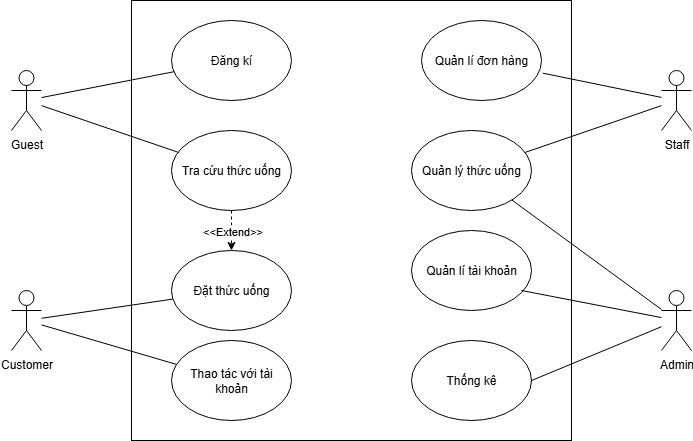

The diagram above was exported from draw.io. Its source (the exported page's mxGraphModel, read from the mxfile embedded in the PNG):
<mxGraphModel dx="1042" dy="562" grid="1" gridSize="10" guides="1" tooltips="1" connect="1" arrows="1" fold="1" page="1" pageScale="1" pageWidth="827" pageHeight="1169" math="0" shadow="0">
  <root>
    <mxCell id="0" />
    <mxCell id="1" parent="0" />
    <mxCell id="k0qX00nLhXerZicDOFOr-1" value="" style="whiteSpace=wrap;html=1;aspect=fixed;" parent="1" vertex="1">
      <mxGeometry x="190" y="70" width="440" height="440" as="geometry" />
    </mxCell>
    <mxCell id="k0qX00nLhXerZicDOFOr-2" value="Guest" style="shape=umlActor;verticalLabelPosition=bottom;verticalAlign=top;html=1;outlineConnect=0;" parent="1" vertex="1">
      <mxGeometry x="70" y="140" width="30" height="60" as="geometry" />
    </mxCell>
    <mxCell id="k0qX00nLhXerZicDOFOr-3" value="Customer" style="shape=umlActor;verticalLabelPosition=bottom;verticalAlign=top;html=1;outlineConnect=0;" parent="1" vertex="1">
      <mxGeometry x="70" y="360" width="30" height="60" as="geometry" />
    </mxCell>
    <mxCell id="k0qX00nLhXerZicDOFOr-4" value="Staff" style="shape=umlActor;verticalLabelPosition=bottom;verticalAlign=top;html=1;outlineConnect=0;" parent="1" vertex="1">
      <mxGeometry x="720" y="140" width="30" height="60" as="geometry" />
    </mxCell>
    <mxCell id="k0qX00nLhXerZicDOFOr-5" value="Admin" style="shape=umlActor;verticalLabelPosition=bottom;verticalAlign=top;html=1;outlineConnect=0;" parent="1" vertex="1">
      <mxGeometry x="720" y="360" width="30" height="60" as="geometry" />
    </mxCell>
    <mxCell id="k0qX00nLhXerZicDOFOr-6" value="Đăng kí" style="ellipse;whiteSpace=wrap;html=1;" parent="1" vertex="1">
      <mxGeometry x="230" y="90" width="120" height="80" as="geometry" />
    </mxCell>
    <mxCell id="k0qX00nLhXerZicDOFOr-7" value="Quản lý thức uống" style="ellipse;whiteSpace=wrap;html=1;" parent="1" vertex="1">
      <mxGeometry x="470" y="200" width="120" height="80" as="geometry" />
    </mxCell>
    <mxCell id="k0qX00nLhXerZicDOFOr-8" value="Quản lí đơn hàng" style="ellipse;whiteSpace=wrap;html=1;" parent="1" vertex="1">
      <mxGeometry x="480" y="90" width="120" height="80" as="geometry" />
    </mxCell>
    <mxCell id="k0qX00nLhXerZicDOFOr-9" value="Thao tác với tài khoản" style="ellipse;whiteSpace=wrap;html=1;" parent="1" vertex="1">
      <mxGeometry x="230" y="410" width="120" height="80" as="geometry" />
    </mxCell>
    <mxCell id="k0qX00nLhXerZicDOFOr-10" value="Đặt thức uống" style="ellipse;whiteSpace=wrap;html=1;" parent="1" vertex="1">
      <mxGeometry x="230" y="320" width="120" height="80" as="geometry" />
    </mxCell>
    <mxCell id="k0qX00nLhXerZicDOFOr-11" value="Tra cứu thức uống" style="ellipse;whiteSpace=wrap;html=1;" parent="1" vertex="1">
      <mxGeometry x="230" y="200" width="120" height="80" as="geometry" />
    </mxCell>
    <mxCell id="k0qX00nLhXerZicDOFOr-13" value="Quản lí tài khoản" style="ellipse;whiteSpace=wrap;html=1;" parent="1" vertex="1">
      <mxGeometry x="470" y="300" width="120" height="80" as="geometry" />
    </mxCell>
    <mxCell id="k0qX00nLhXerZicDOFOr-14" value="Thống kê" style="ellipse;whiteSpace=wrap;html=1;" parent="1" vertex="1">
      <mxGeometry x="470" y="410" width="120" height="80" as="geometry" />
    </mxCell>
    <mxCell id="k0qX00nLhXerZicDOFOr-15" value="" style="endArrow=none;html=1;rounded=0;" parent="1" source="k0qX00nLhXerZicDOFOr-2" target="k0qX00nLhXerZicDOFOr-6" edge="1">
      <mxGeometry width="50" height="50" relative="1" as="geometry">
        <mxPoint x="390" y="320" as="sourcePoint" />
        <mxPoint x="440" y="270" as="targetPoint" />
      </mxGeometry>
    </mxCell>
    <mxCell id="k0qX00nLhXerZicDOFOr-16" value="" style="endArrow=none;html=1;rounded=0;" parent="1" source="k0qX00nLhXerZicDOFOr-2" target="k0qX00nLhXerZicDOFOr-11" edge="1">
      <mxGeometry width="50" height="50" relative="1" as="geometry">
        <mxPoint x="150" y="176" as="sourcePoint" />
        <mxPoint x="282" y="150" as="targetPoint" />
      </mxGeometry>
    </mxCell>
    <mxCell id="k0qX00nLhXerZicDOFOr-17" value="" style="endArrow=none;html=1;rounded=0;" parent="1" source="k0qX00nLhXerZicDOFOr-3" target="k0qX00nLhXerZicDOFOr-10" edge="1">
      <mxGeometry width="50" height="50" relative="1" as="geometry">
        <mxPoint x="160" y="190" as="sourcePoint" />
        <mxPoint x="297" y="237" as="targetPoint" />
      </mxGeometry>
    </mxCell>
    <mxCell id="k0qX00nLhXerZicDOFOr-18" value="" style="endArrow=none;html=1;rounded=0;" parent="1" source="k0qX00nLhXerZicDOFOr-3" target="k0qX00nLhXerZicDOFOr-9" edge="1">
      <mxGeometry width="50" height="50" relative="1" as="geometry">
        <mxPoint x="140" y="372" as="sourcePoint" />
        <mxPoint x="274" y="340" as="targetPoint" />
      </mxGeometry>
    </mxCell>
    <mxCell id="k0qX00nLhXerZicDOFOr-22" value="" style="endArrow=classic;html=1;rounded=0;exitX=0.5;exitY=1;exitDx=0;exitDy=0;entryX=0.5;entryY=0;entryDx=0;entryDy=0;dashed=1;" parent="1" source="k0qX00nLhXerZicDOFOr-11" target="k0qX00nLhXerZicDOFOr-10" edge="1">
      <mxGeometry relative="1" as="geometry">
        <mxPoint x="360" y="290" as="sourcePoint" />
        <mxPoint x="460" y="290" as="targetPoint" />
      </mxGeometry>
    </mxCell>
    <mxCell id="k0qX00nLhXerZicDOFOr-23" value="&amp;lt;&amp;lt;Extend&amp;gt;&amp;gt;" style="edgeLabel;resizable=0;html=1;;align=center;verticalAlign=middle;" parent="k0qX00nLhXerZicDOFOr-22" connectable="0" vertex="1">
      <mxGeometry relative="1" as="geometry" />
    </mxCell>
    <mxCell id="k0qX00nLhXerZicDOFOr-24" value="" style="endArrow=none;html=1;rounded=0;exitX=1.01;exitY=0.658;exitDx=0;exitDy=0;exitPerimeter=0;" parent="1" source="k0qX00nLhXerZicDOFOr-8" target="k0qX00nLhXerZicDOFOr-4" edge="1">
      <mxGeometry width="50" height="50" relative="1" as="geometry">
        <mxPoint x="160" y="176" as="sourcePoint" />
        <mxPoint x="292" y="150" as="targetPoint" />
      </mxGeometry>
    </mxCell>
    <mxCell id="k0qX00nLhXerZicDOFOr-25" value="" style="endArrow=none;html=1;rounded=0;" parent="1" source="k0qX00nLhXerZicDOFOr-7" target="k0qX00nLhXerZicDOFOr-4" edge="1">
      <mxGeometry width="50" height="50" relative="1" as="geometry">
        <mxPoint x="670" y="160" as="sourcePoint" />
        <mxPoint x="789" y="184" as="targetPoint" />
      </mxGeometry>
    </mxCell>
    <mxCell id="k0qX00nLhXerZicDOFOr-26" value="" style="endArrow=none;html=1;rounded=0;" parent="1" source="k0qX00nLhXerZicDOFOr-7" target="k0qX00nLhXerZicDOFOr-5" edge="1">
      <mxGeometry width="50" height="50" relative="1" as="geometry">
        <mxPoint x="660" y="237" as="sourcePoint" />
        <mxPoint x="796" y="190" as="targetPoint" />
      </mxGeometry>
    </mxCell>
    <mxCell id="k0qX00nLhXerZicDOFOr-27" value="" style="endArrow=none;html=1;rounded=0;exitX=0.917;exitY=0.75;exitDx=0;exitDy=0;exitPerimeter=0;" parent="1" source="k0qX00nLhXerZicDOFOr-13" target="k0qX00nLhXerZicDOFOr-5" edge="1">
      <mxGeometry width="50" height="50" relative="1" as="geometry">
        <mxPoint x="630" y="370" as="sourcePoint" />
        <mxPoint x="780" y="479" as="targetPoint" />
      </mxGeometry>
    </mxCell>
    <mxCell id="k0qX00nLhXerZicDOFOr-28" value="" style="endArrow=none;html=1;rounded=0;exitX=1;exitY=0.5;exitDx=0;exitDy=0;" parent="1" source="k0qX00nLhXerZicDOFOr-14" target="k0qX00nLhXerZicDOFOr-5" edge="1">
      <mxGeometry width="50" height="50" relative="1" as="geometry">
        <mxPoint x="650" y="420" as="sourcePoint" />
        <mxPoint x="790" y="447" as="targetPoint" />
      </mxGeometry>
    </mxCell>
  </root>
</mxGraphModel>